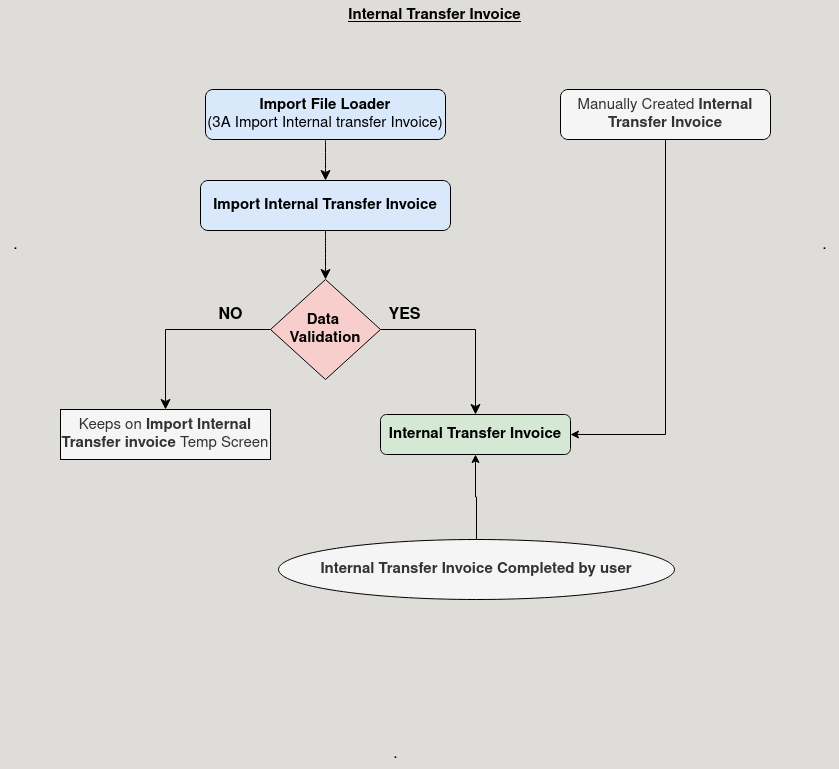

The diagram above was exported from draw.io. Its source (the exported page's mxGraphModel, read from the mxfile embedded in the PNG):
<mxGraphModel dx="1122" dy="689" grid="1" gridSize="10" guides="1" tooltips="1" connect="1" arrows="1" fold="1" page="1" pageScale="1" pageWidth="850" pageHeight="1100" background="light-dark(#DEDDDA,#DEDDDA)" math="0" shadow="0">
  <root>
    <mxCell id="0" />
    <mxCell id="1" parent="0" />
    <mxCell id="z9m8PLCua3ZGqqC2KDFK-24" value="." style="text;html=1;align=center;verticalAlign=middle;resizable=0;points=[];autosize=1;strokeColor=none;fillColor=none;fontSize=16;" vertex="1" parent="1">
      <mxGeometry x="809" y="241" width="30" height="30" as="geometry" />
    </mxCell>
    <mxCell id="z9m8PLCua3ZGqqC2KDFK-25" value="." style="text;html=1;align=center;verticalAlign=middle;resizable=0;points=[];autosize=1;strokeColor=none;fillColor=none;fontSize=16;" vertex="1" parent="1">
      <mxGeometry y="241" width="30" height="30" as="geometry" />
    </mxCell>
    <mxCell id="z9m8PLCua3ZGqqC2KDFK-26" value="." style="text;html=1;align=center;verticalAlign=middle;resizable=0;points=[];autosize=1;strokeColor=none;fillColor=none;fontSize=16;" vertex="1" parent="1">
      <mxGeometry x="380" y="750" width="30" height="30" as="geometry" />
    </mxCell>
    <mxCell id="z9m8PLCua3ZGqqC2KDFK-27" value="&lt;span&gt;&lt;span&gt;&lt;font style=&quot;font-size: 15px;&quot;&gt;Internal Transfer Invoice&lt;br&gt;&lt;/font&gt;&lt;/span&gt;&lt;/span&gt;" style="text;html=1;align=center;verticalAlign=middle;resizable=0;points=[];autosize=1;strokeColor=none;fillColor=none;fontSize=16;fontStyle=5" vertex="1" parent="1">
      <mxGeometry x="344" y="11" width="180" height="30" as="geometry" />
    </mxCell>
    <mxCell id="z9m8PLCua3ZGqqC2KDFK-41" style="edgeStyle=orthogonalEdgeStyle;rounded=0;orthogonalLoop=1;jettySize=auto;html=1;exitX=0.5;exitY=1;exitDx=0;exitDy=0;entryX=1;entryY=0.5;entryDx=0;entryDy=0;" edge="1" parent="1" source="z9m8PLCua3ZGqqC2KDFK-29" target="z9m8PLCua3ZGqqC2KDFK-34">
      <mxGeometry relative="1" as="geometry" />
    </mxCell>
    <mxCell id="z9m8PLCua3ZGqqC2KDFK-29" value="&lt;font style=&quot;font-size: 15px;&quot;&gt;Manually Created &lt;b&gt;Internal Transfer Invoice&lt;/b&gt;&lt;/font&gt;" style="rounded=1;whiteSpace=wrap;html=1;fillColor=#f5f5f5;fontColor=#333333;strokeColor=default;" vertex="1" parent="1">
      <mxGeometry x="560" y="100" width="210" height="50" as="geometry" />
    </mxCell>
    <mxCell id="z9m8PLCua3ZGqqC2KDFK-39" style="edgeStyle=none;curved=1;rounded=0;orthogonalLoop=1;jettySize=auto;html=1;exitX=0.5;exitY=1;exitDx=0;exitDy=0;fontSize=12;startSize=8;endSize=8;" edge="1" parent="1" source="z9m8PLCua3ZGqqC2KDFK-30" target="z9m8PLCua3ZGqqC2KDFK-31">
      <mxGeometry relative="1" as="geometry" />
    </mxCell>
    <mxCell id="z9m8PLCua3ZGqqC2KDFK-30" value="&lt;b&gt;Import File Loader&lt;br&gt;&lt;/b&gt;(3A Import Internal transfer Invoice)" style="rounded=1;whiteSpace=wrap;html=1;fontSize=15;fillColor=#dae8fc;strokeColor=default;" vertex="1" parent="1">
      <mxGeometry x="205" y="100" width="240" height="50" as="geometry" />
    </mxCell>
    <mxCell id="z9m8PLCua3ZGqqC2KDFK-40" style="edgeStyle=none;curved=1;rounded=0;orthogonalLoop=1;jettySize=auto;html=1;exitX=0.5;exitY=1;exitDx=0;exitDy=0;entryX=0.5;entryY=0;entryDx=0;entryDy=0;fontSize=12;startSize=8;endSize=8;" edge="1" parent="1" source="z9m8PLCua3ZGqqC2KDFK-31" target="z9m8PLCua3ZGqqC2KDFK-32">
      <mxGeometry relative="1" as="geometry" />
    </mxCell>
    <mxCell id="z9m8PLCua3ZGqqC2KDFK-31" value="&lt;b&gt;&lt;font style=&quot;font-size: 15px;&quot;&gt;Import Internal Transfer Invoice&lt;br&gt;&lt;/font&gt;&lt;/b&gt;" style="rounded=1;whiteSpace=wrap;html=1;fillColor=#dae8fc;strokeColor=default;" vertex="1" parent="1">
      <mxGeometry x="200" y="191" width="250" height="50" as="geometry" />
    </mxCell>
    <mxCell id="z9m8PLCua3ZGqqC2KDFK-37" style="edgeStyle=orthogonalEdgeStyle;rounded=0;orthogonalLoop=1;jettySize=auto;html=1;exitX=0;exitY=0.5;exitDx=0;exitDy=0;entryX=0.5;entryY=0;entryDx=0;entryDy=0;fontSize=12;startSize=8;endSize=8;" edge="1" parent="1" source="z9m8PLCua3ZGqqC2KDFK-32" target="z9m8PLCua3ZGqqC2KDFK-33">
      <mxGeometry relative="1" as="geometry" />
    </mxCell>
    <mxCell id="z9m8PLCua3ZGqqC2KDFK-32" value="&lt;div&gt;&lt;font style=&quot;font-size: 15px;&quot;&gt;&lt;b&gt;Data&amp;nbsp;&lt;/b&gt;&lt;/font&gt;&lt;/div&gt;&lt;div&gt;&lt;font style=&quot;font-size: 15px;&quot;&gt;&lt;b&gt;Validation&lt;/b&gt;&lt;/font&gt;&lt;/div&gt;" style="rhombus;whiteSpace=wrap;html=1;fillColor=#f8cecc;strokeColor=default;" vertex="1" parent="1">
      <mxGeometry x="270" y="290" width="110" height="100" as="geometry" />
    </mxCell>
    <mxCell id="z9m8PLCua3ZGqqC2KDFK-33" value="&lt;font style=&quot;font-size: 15px;&quot;&gt;Keeps on&lt;b&gt; Import Internal Transfer invoice&lt;/b&gt; Temp Screen&lt;/font&gt;" style="rounded=0;whiteSpace=wrap;html=1;fillColor=#f5f5f5;fontColor=#333333;strokeColor=default;" vertex="1" parent="1">
      <mxGeometry x="60" y="420" width="210" height="50" as="geometry" />
    </mxCell>
    <mxCell id="z9m8PLCua3ZGqqC2KDFK-34" value="&lt;b&gt;&lt;font style=&quot;font-size: 15px;&quot;&gt;Internal Transfer Invoice&lt;/font&gt;&lt;/b&gt;" style="rounded=1;whiteSpace=wrap;html=1;fillColor=#d5e8d4;strokeColor=default;" vertex="1" parent="1">
      <mxGeometry x="380" y="425" width="190" height="40" as="geometry" />
    </mxCell>
    <mxCell id="z9m8PLCua3ZGqqC2KDFK-35" style="edgeStyle=orthogonalEdgeStyle;rounded=0;orthogonalLoop=1;jettySize=auto;html=1;exitX=1;exitY=0.5;exitDx=0;exitDy=0;entryX=0.5;entryY=0;entryDx=0;entryDy=0;fontSize=12;startSize=8;endSize=8;" edge="1" parent="1" source="z9m8PLCua3ZGqqC2KDFK-32" target="z9m8PLCua3ZGqqC2KDFK-34">
      <mxGeometry relative="1" as="geometry" />
    </mxCell>
    <mxCell id="z9m8PLCua3ZGqqC2KDFK-36" value="&lt;b&gt;YES&lt;/b&gt;" style="text;html=1;align=center;verticalAlign=middle;resizable=0;points=[];autosize=1;strokeColor=none;fillColor=none;fontSize=16;" vertex="1" parent="1">
      <mxGeometry x="374" y="311" width="60" height="30" as="geometry" />
    </mxCell>
    <mxCell id="z9m8PLCua3ZGqqC2KDFK-38" value="&lt;b&gt;NO&lt;/b&gt;" style="text;html=1;align=center;verticalAlign=middle;resizable=0;points=[];autosize=1;strokeColor=none;fillColor=none;fontSize=16;" vertex="1" parent="1">
      <mxGeometry x="205" y="311" width="50" height="30" as="geometry" />
    </mxCell>
    <mxCell id="z9m8PLCua3ZGqqC2KDFK-43" style="edgeStyle=orthogonalEdgeStyle;rounded=0;orthogonalLoop=1;jettySize=auto;html=1;exitX=0.5;exitY=0;exitDx=0;exitDy=0;" edge="1" parent="1" source="z9m8PLCua3ZGqqC2KDFK-42" target="z9m8PLCua3ZGqqC2KDFK-34">
      <mxGeometry relative="1" as="geometry" />
    </mxCell>
    <mxCell id="z9m8PLCua3ZGqqC2KDFK-42" value="&lt;div&gt;&lt;font style=&quot;font-size: 15px;&quot;&gt;&lt;b&gt;Internal Transfer Invoice Completed by user&lt;br&gt;&lt;/b&gt;&lt;/font&gt;&lt;/div&gt;" style="ellipse;whiteSpace=wrap;html=1;fillColor=#f5f5f5;fontColor=#333333;strokeColor=default;" vertex="1" parent="1">
      <mxGeometry x="278" y="550" width="396" height="60" as="geometry" />
    </mxCell>
  </root>
</mxGraphModel>